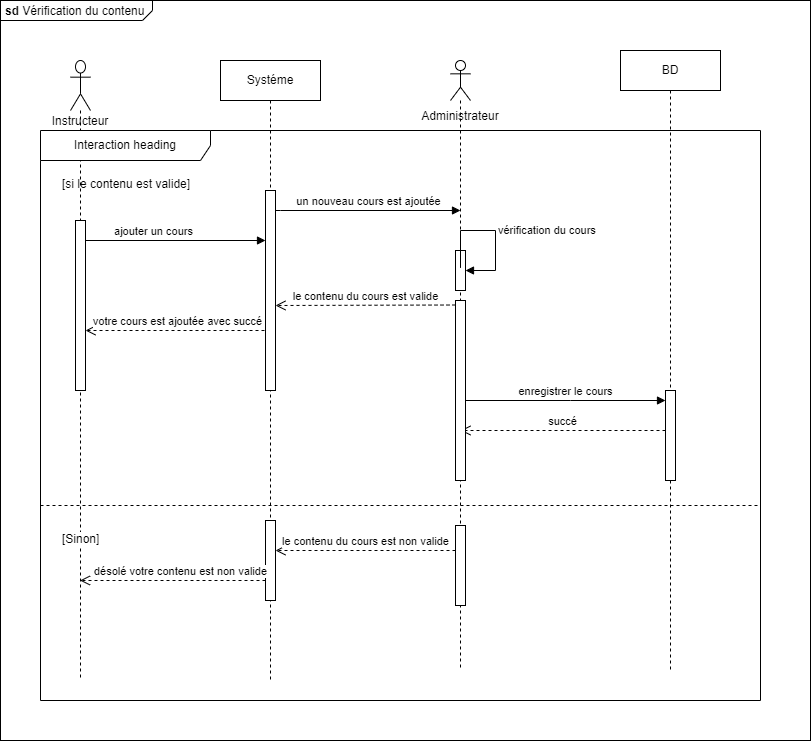

The diagram above was exported from draw.io. Its source (the exported page's mxGraphModel, read from the mxfile embedded in the PNG):
<mxGraphModel dx="1941" dy="616" grid="1" gridSize="10" guides="1" tooltips="1" connect="1" arrows="1" fold="1" page="1" pageScale="1" pageWidth="827" pageHeight="1169" math="0" shadow="0">
  <root>
    <mxCell id="0" />
    <mxCell id="1" parent="0" />
    <mxCell id="tiEoNi7ousAS_-3MT8ih-7" value="&lt;p style=&quot;margin:0px;margin-top:4px;margin-left:5px;text-align:left;&quot;&gt;&lt;b&gt;sd&lt;/b&gt;&amp;nbsp;Vérification du contenu&lt;/p&gt;" style="html=1;shape=mxgraph.sysml.package;overflow=fill;labelX=152;align=left;spacingLeft=5;verticalAlign=top;spacingTop=-3;" vertex="1" parent="1">
      <mxGeometry x="-20" y="20" width="810" height="740" as="geometry" />
    </mxCell>
    <mxCell id="tiEoNi7ousAS_-3MT8ih-8" value="&lt;br&gt;&lt;br&gt;&lt;br&gt;&lt;br&gt;&lt;br&gt;&lt;div style=&quot;text-align: left;&quot;&gt;&lt;span style=&quot;background-color: initial;&quot;&gt;Administrateur&lt;/span&gt;&lt;/div&gt;" style="shape=umlLifeline;perimeter=lifelinePerimeter;whiteSpace=wrap;html=1;container=1;dropTarget=0;collapsible=0;recursiveResize=0;outlineConnect=0;portConstraint=eastwest;newEdgeStyle={&quot;edgeStyle&quot;:&quot;elbowEdgeStyle&quot;,&quot;elbow&quot;:&quot;vertical&quot;,&quot;curved&quot;:0,&quot;rounded&quot;:0};participant=umlActor;size=40;" vertex="1" parent="1">
      <mxGeometry x="430" y="80" width="20" height="610" as="geometry" />
    </mxCell>
    <mxCell id="tiEoNi7ousAS_-3MT8ih-9" value="Systéme" style="shape=umlLifeline;perimeter=lifelinePerimeter;whiteSpace=wrap;html=1;container=1;dropTarget=0;collapsible=0;recursiveResize=0;outlineConnect=0;portConstraint=eastwest;newEdgeStyle={&quot;edgeStyle&quot;:&quot;elbowEdgeStyle&quot;,&quot;elbow&quot;:&quot;vertical&quot;,&quot;curved&quot;:0,&quot;rounded&quot;:0};" vertex="1" parent="1">
      <mxGeometry x="200" y="80" width="100" height="620" as="geometry" />
    </mxCell>
    <mxCell id="tiEoNi7ousAS_-3MT8ih-10" value="BD" style="shape=umlLifeline;perimeter=lifelinePerimeter;whiteSpace=wrap;html=1;container=1;dropTarget=0;collapsible=0;recursiveResize=0;outlineConnect=0;portConstraint=eastwest;newEdgeStyle={&quot;edgeStyle&quot;:&quot;elbowEdgeStyle&quot;,&quot;elbow&quot;:&quot;vertical&quot;,&quot;curved&quot;:0,&quot;rounded&quot;:0};" vertex="1" parent="1">
      <mxGeometry x="600" y="70" width="100" height="620" as="geometry" />
    </mxCell>
    <mxCell id="tiEoNi7ousAS_-3MT8ih-11" value="&lt;br&gt;&lt;br&gt;&lt;br&gt;&lt;br&gt;&lt;br&gt;Instructeur&lt;br&gt;" style="shape=umlLifeline;perimeter=lifelinePerimeter;whiteSpace=wrap;html=1;container=1;dropTarget=0;collapsible=0;recursiveResize=0;outlineConnect=0;portConstraint=eastwest;newEdgeStyle={&quot;edgeStyle&quot;:&quot;elbowEdgeStyle&quot;,&quot;elbow&quot;:&quot;vertical&quot;,&quot;curved&quot;:0,&quot;rounded&quot;:0};participant=umlActor;size=50;" vertex="1" parent="1">
      <mxGeometry x="50" y="80" width="20" height="620" as="geometry" />
    </mxCell>
    <mxCell id="tiEoNi7ousAS_-3MT8ih-12" value="ajouter un cours" style="html=1;verticalAlign=bottom;endArrow=block;edgeStyle=elbowEdgeStyle;elbow=vertical;curved=0;rounded=0;" edge="1" parent="1">
      <mxGeometry width="80" relative="1" as="geometry">
        <mxPoint x="60" y="300" as="sourcePoint" />
        <mxPoint x="245" y="260" as="targetPoint" />
        <Array as="points">
          <mxPoint x="100" y="260" />
        </Array>
      </mxGeometry>
    </mxCell>
    <mxCell id="tiEoNi7ousAS_-3MT8ih-19" value="enregistrer le cours" style="html=1;verticalAlign=bottom;endArrow=block;edgeStyle=elbowEdgeStyle;elbow=vertical;curved=0;rounded=0;" edge="1" parent="1" source="tiEoNi7ousAS_-3MT8ih-25" target="tiEoNi7ousAS_-3MT8ih-24">
      <mxGeometry width="80" relative="1" as="geometry">
        <mxPoint x="450" y="420" as="sourcePoint" />
        <mxPoint x="520" y="330" as="targetPoint" />
        <Array as="points">
          <mxPoint x="550" y="420" />
        </Array>
      </mxGeometry>
    </mxCell>
    <mxCell id="tiEoNi7ousAS_-3MT8ih-21" value="succé" style="html=1;verticalAlign=bottom;endArrow=open;dashed=1;endSize=8;edgeStyle=elbowEdgeStyle;elbow=vertical;curved=0;rounded=0;" edge="1" parent="1" source="tiEoNi7ousAS_-3MT8ih-24">
      <mxGeometry x="0.0047" relative="1" as="geometry">
        <mxPoint x="630" y="370" as="sourcePoint" />
        <mxPoint x="440" y="450" as="targetPoint" />
        <mxPoint as="offset" />
      </mxGeometry>
    </mxCell>
    <mxCell id="tiEoNi7ousAS_-3MT8ih-23" value="votre cours est ajoutée avec succé" style="html=1;verticalAlign=bottom;endArrow=open;dashed=1;endSize=8;edgeStyle=elbowEdgeStyle;elbow=vertical;curved=0;rounded=0;" edge="1" parent="1" target="tiEoNi7ousAS_-3MT8ih-26">
      <mxGeometry relative="1" as="geometry">
        <mxPoint x="250" y="350" as="sourcePoint" />
        <mxPoint x="60" y="350" as="targetPoint" />
      </mxGeometry>
    </mxCell>
    <mxCell id="tiEoNi7ousAS_-3MT8ih-24" value="" style="html=1;points=[];perimeter=orthogonalPerimeter;outlineConnect=0;targetShapes=umlLifeline;portConstraint=eastwest;newEdgeStyle={&quot;edgeStyle&quot;:&quot;elbowEdgeStyle&quot;,&quot;elbow&quot;:&quot;vertical&quot;,&quot;curved&quot;:0,&quot;rounded&quot;:0};" vertex="1" parent="1">
      <mxGeometry x="645" y="410" width="10" height="90" as="geometry" />
    </mxCell>
    <mxCell id="tiEoNi7ousAS_-3MT8ih-27" value="" style="html=1;points=[];perimeter=orthogonalPerimeter;outlineConnect=0;targetShapes=umlLifeline;portConstraint=eastwest;newEdgeStyle={&quot;edgeStyle&quot;:&quot;elbowEdgeStyle&quot;,&quot;elbow&quot;:&quot;vertical&quot;,&quot;curved&quot;:0,&quot;rounded&quot;:0};" vertex="1" parent="1">
      <mxGeometry x="245" y="210" width="10" height="200" as="geometry" />
    </mxCell>
    <mxCell id="tiEoNi7ousAS_-3MT8ih-28" value="Interaction heading" style="shape=umlFrame;whiteSpace=wrap;html=1;pointerEvents=0;recursiveResize=0;container=1;collapsible=0;width=170;" vertex="1" parent="1">
      <mxGeometry x="20" y="150" width="720" height="570" as="geometry" />
    </mxCell>
    <mxCell id="tiEoNi7ousAS_-3MT8ih-29" value="[si le contenu est valide]" style="text;html=1;" vertex="1" parent="tiEoNi7ousAS_-3MT8ih-28">
      <mxGeometry width="100" height="20" relative="1" as="geometry">
        <mxPoint x="20" y="40" as="offset" />
      </mxGeometry>
    </mxCell>
    <mxCell id="tiEoNi7ousAS_-3MT8ih-30" value="[Sinon]" style="line;strokeWidth=1;dashed=1;labelPosition=center;verticalLabelPosition=bottom;align=left;verticalAlign=top;spacingLeft=20;spacingTop=15;html=1;whiteSpace=wrap;" vertex="1" parent="tiEoNi7ousAS_-3MT8ih-28">
      <mxGeometry y="370" width="720" height="10" as="geometry" />
    </mxCell>
    <mxCell id="tiEoNi7ousAS_-3MT8ih-26" value="" style="html=1;points=[];perimeter=orthogonalPerimeter;outlineConnect=0;targetShapes=umlLifeline;portConstraint=eastwest;newEdgeStyle={&quot;edgeStyle&quot;:&quot;elbowEdgeStyle&quot;,&quot;elbow&quot;:&quot;vertical&quot;,&quot;curved&quot;:0,&quot;rounded&quot;:0};" vertex="1" parent="tiEoNi7ousAS_-3MT8ih-28">
      <mxGeometry x="35" y="90" width="10" height="170" as="geometry" />
    </mxCell>
    <mxCell id="tiEoNi7ousAS_-3MT8ih-13" value="un nouveau cours est ajoutée" style="html=1;verticalAlign=bottom;endArrow=block;edgeStyle=elbowEdgeStyle;elbow=vertical;curved=0;rounded=0;" edge="1" parent="tiEoNi7ousAS_-3MT8ih-28" source="tiEoNi7ousAS_-3MT8ih-27">
      <mxGeometry width="80" relative="1" as="geometry">
        <mxPoint x="240" y="80" as="sourcePoint" />
        <mxPoint x="420" y="80" as="targetPoint" />
        <Array as="points">
          <mxPoint x="240" y="80" />
        </Array>
      </mxGeometry>
    </mxCell>
    <mxCell id="tiEoNi7ousAS_-3MT8ih-25" value="" style="html=1;points=[];perimeter=orthogonalPerimeter;outlineConnect=0;targetShapes=umlLifeline;portConstraint=eastwest;newEdgeStyle={&quot;edgeStyle&quot;:&quot;elbowEdgeStyle&quot;,&quot;elbow&quot;:&quot;vertical&quot;,&quot;curved&quot;:0,&quot;rounded&quot;:0};" vertex="1" parent="tiEoNi7ousAS_-3MT8ih-28">
      <mxGeometry x="415" y="170" width="10" height="180" as="geometry" />
    </mxCell>
    <mxCell id="tiEoNi7ousAS_-3MT8ih-17" value="le contenu du cours est valide" style="html=1;verticalAlign=bottom;endArrow=open;dashed=1;endSize=8;edgeStyle=elbowEdgeStyle;elbow=vertical;curved=0;rounded=0;" edge="1" parent="tiEoNi7ousAS_-3MT8ih-28">
      <mxGeometry relative="1" as="geometry">
        <mxPoint x="415" y="174.5" as="sourcePoint" />
        <mxPoint x="235" y="174.5" as="targetPoint" />
      </mxGeometry>
    </mxCell>
    <mxCell id="tiEoNi7ousAS_-3MT8ih-14" value="" style="html=1;points=[];perimeter=orthogonalPerimeter;outlineConnect=0;targetShapes=umlLifeline;portConstraint=eastwest;newEdgeStyle={&quot;edgeStyle&quot;:&quot;elbowEdgeStyle&quot;,&quot;elbow&quot;:&quot;vertical&quot;,&quot;curved&quot;:0,&quot;rounded&quot;:0};" vertex="1" parent="tiEoNi7ousAS_-3MT8ih-28">
      <mxGeometry x="415" y="120" width="10" height="40" as="geometry" />
    </mxCell>
    <mxCell id="tiEoNi7ousAS_-3MT8ih-33" value="" style="html=1;points=[];perimeter=orthogonalPerimeter;outlineConnect=0;targetShapes=umlLifeline;portConstraint=eastwest;newEdgeStyle={&quot;edgeStyle&quot;:&quot;elbowEdgeStyle&quot;,&quot;elbow&quot;:&quot;vertical&quot;,&quot;curved&quot;:0,&quot;rounded&quot;:0};" vertex="1" parent="tiEoNi7ousAS_-3MT8ih-28">
      <mxGeometry x="415" y="395" width="10" height="80" as="geometry" />
    </mxCell>
    <mxCell id="tiEoNi7ousAS_-3MT8ih-34" value="le contenu du cours est non valide" style="html=1;verticalAlign=bottom;endArrow=open;dashed=1;endSize=8;edgeStyle=elbowEdgeStyle;elbow=vertical;curved=0;rounded=0;" edge="1" parent="tiEoNi7ousAS_-3MT8ih-28" target="tiEoNi7ousAS_-3MT8ih-40">
      <mxGeometry relative="1" as="geometry">
        <mxPoint x="415" y="420" as="sourcePoint" />
        <mxPoint x="240" y="420" as="targetPoint" />
      </mxGeometry>
    </mxCell>
    <mxCell id="tiEoNi7ousAS_-3MT8ih-40" value="" style="html=1;points=[];perimeter=orthogonalPerimeter;outlineConnect=0;targetShapes=umlLifeline;portConstraint=eastwest;newEdgeStyle={&quot;edgeStyle&quot;:&quot;elbowEdgeStyle&quot;,&quot;elbow&quot;:&quot;vertical&quot;,&quot;curved&quot;:0,&quot;rounded&quot;:0};" vertex="1" parent="tiEoNi7ousAS_-3MT8ih-28">
      <mxGeometry x="225" y="390" width="10" height="80" as="geometry" />
    </mxCell>
    <mxCell id="tiEoNi7ousAS_-3MT8ih-41" value="désolé votre contenu est non valide" style="html=1;verticalAlign=bottom;endArrow=open;dashed=1;endSize=8;edgeStyle=elbowEdgeStyle;elbow=vertical;curved=0;rounded=0;" edge="1" parent="tiEoNi7ousAS_-3MT8ih-28" target="tiEoNi7ousAS_-3MT8ih-11">
      <mxGeometry x="-0.0836" relative="1" as="geometry">
        <mxPoint x="225" y="450" as="sourcePoint" />
        <mxPoint x="145" y="450" as="targetPoint" />
        <mxPoint as="offset" />
      </mxGeometry>
    </mxCell>
    <mxCell id="tiEoNi7ousAS_-3MT8ih-15" value="vérification du cours" style="html=1;align=left;spacingLeft=2;endArrow=block;rounded=0;edgeStyle=orthogonalEdgeStyle;curved=0;rounded=0;exitX=0.5;exitY=0.34;exitDx=0;exitDy=0;exitPerimeter=0;" edge="1" target="tiEoNi7ousAS_-3MT8ih-14" parent="1" source="tiEoNi7ousAS_-3MT8ih-8">
      <mxGeometry relative="1" as="geometry">
        <mxPoint x="445" y="220" as="sourcePoint" />
        <Array as="points">
          <mxPoint x="440" y="250" />
          <mxPoint x="475" y="250" />
          <mxPoint x="475" y="290" />
        </Array>
      </mxGeometry>
    </mxCell>
  </root>
</mxGraphModel>